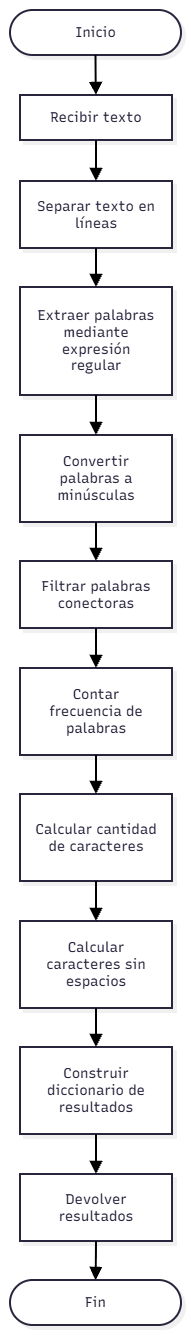

The diagram above was exported from draw.io. Its source (the exported page's mxGraphModel, read from the mxfile embedded in the PNG):
<mxGraphModel dx="1585" dy="917" grid="1" gridSize="10" guides="1" tooltips="1" connect="1" arrows="1" fold="1" page="1" pageScale="1" pageWidth="827" pageHeight="1169" math="0" shadow="0">
  <root>
    <mxCell id="0" />
    <mxCell id="1" parent="0" />
    <UserObject label="" mermaidData="{&#10;  &quot;data&quot;: &quot;graph TD\n    A([Inicio]) --&gt; B[Recibir texto]\n    B --&gt; C[Separar texto en líneas]\n    C --&gt; D[Extraer palabras mediante expresión regular]\n    D --&gt; E[Convertir palabras a minúsculas]\n    E --&gt; F[Filtrar palabras conectoras]\n    F --&gt; G[Contar frecuencia de palabras]\n    G --&gt; H[Calcular cantidad de caracteres]\n    H --&gt; I[Calcular caracteres sin espacios]\n    I --&gt; J[Construir diccionario de resultados]\n    J --&gt; K[Devolver resultados]\n    K --&gt; L([Fin])&quot;,&#10;  &quot;config&quot;: null,&#10;  &quot;version&quot;: &quot;12&quot;&#10;}" id="yOTM2x8F0GBJ8dj6FlO1-21">
      <mxCell connectable="0" parent="1" style="group;transparentBounds=1;editIcon=1;lockedGroup=0;groupPadding=10;" vertex="1">
        <mxGeometry as="geometry" />
      </mxCell>
    </UserObject>
    <UserObject label="Inicio" mermaidId="n:A" mermaidBaseStyle="html=1;rounded=1;whiteSpace=wrap;arcSize=50;strokeWidth=2;fillColor=#ffffff;strokeColor=#28253D;fontColor=#28253D;fontFamily=Recursive;fontSize=14;shadow=1;shadowColor=#000000;shadowOffsetX=4;shadowOffsetY=4;shadowBlur=0;shadowOpacity=6;" mermaidBaseValue="Inicio" id="yOTM2x8F0GBJ8dj6FlO1-22">
      <mxCell parent="yOTM2x8F0GBJ8dj6FlO1-21" style="html=1;rounded=1;whiteSpace=wrap;arcSize=50;strokeWidth=2;fillColor=#ffffff;strokeColor=#28253D;fontColor=#28253D;fontFamily=Recursive;fontSize=14;shadow=1;shadowColor=#000000;shadowOffsetX=4;shadowOffsetY=4;shadowBlur=0;shadowOpacity=6;fontSource=https%3A%2F%2Ffonts.googleapis.com%2Fcss%3Ffamily%3DRecursive;" vertex="1">
        <mxGeometry height="45" width="171" x="30" y="30" as="geometry" />
      </mxCell>
    </UserObject>
    <UserObject label="Recibir texto" mermaidId="n:B" mermaidBaseStyle="html=1;whiteSpace=wrap;strokeWidth=2;fillColor=#ffffff;strokeColor=#28253D;fontColor=#28253D;fontFamily=Recursive;fontSize=14;shadow=1;shadowColor=#000000;shadowOffsetX=4;shadowOffsetY=4;shadowBlur=0;shadowOpacity=6;" mermaidBaseValue="Recibir texto" id="yOTM2x8F0GBJ8dj6FlO1-23">
      <mxCell parent="yOTM2x8F0GBJ8dj6FlO1-21" style="html=1;whiteSpace=wrap;strokeWidth=2;fillColor=#ffffff;strokeColor=#28253D;fontColor=#28253D;fontFamily=Recursive;fontSize=14;shadow=1;shadowColor=#000000;shadowOffsetX=4;shadowOffsetY=4;shadowBlur=0;shadowOpacity=6;fontSource=https%3A%2F%2Ffonts.googleapis.com%2Fcss%3Ffamily%3DRecursive;" vertex="1">
        <mxGeometry height="45" width="152" x="40" y="115" as="geometry" />
      </mxCell>
    </UserObject>
    <UserObject label="Separar texto en líneas" mermaidId="n:C" mermaidBaseStyle="html=1;whiteSpace=wrap;strokeWidth=2;fillColor=#ffffff;strokeColor=#28253D;fontColor=#28253D;fontFamily=Recursive;fontSize=14;shadow=1;shadowColor=#000000;shadowOffsetX=4;shadowOffsetY=4;shadowBlur=0;shadowOpacity=6;" mermaidBaseValue="Separar texto en líneas" id="yOTM2x8F0GBJ8dj6FlO1-24">
      <mxCell parent="yOTM2x8F0GBJ8dj6FlO1-21" style="html=1;whiteSpace=wrap;strokeWidth=2;fillColor=#ffffff;strokeColor=#28253D;fontColor=#28253D;fontFamily=Recursive;fontSize=14;shadow=1;shadowColor=#000000;shadowOffsetX=4;shadowOffsetY=4;shadowBlur=0;shadowOpacity=6;labelWidth=120;fontSource=https%3A%2F%2Ffonts.googleapis.com%2Fcss%3Ffamily%3DRecursive;" vertex="1">
        <mxGeometry height="67" width="152" x="40" y="201" as="geometry" />
      </mxCell>
    </UserObject>
    <UserObject label="Extraer palabras mediante expresión regular" mermaidId="n:D" mermaidBaseStyle="html=1;whiteSpace=wrap;strokeWidth=2;fillColor=#ffffff;strokeColor=#28253D;fontColor=#28253D;fontFamily=Recursive;fontSize=14;shadow=1;shadowColor=#000000;shadowOffsetX=4;shadowOffsetY=4;shadowBlur=0;shadowOpacity=6;" mermaidBaseValue="Extraer palabras mediante expresión regular" id="yOTM2x8F0GBJ8dj6FlO1-25">
      <mxCell parent="yOTM2x8F0GBJ8dj6FlO1-21" style="html=1;whiteSpace=wrap;strokeWidth=2;fillColor=#ffffff;strokeColor=#28253D;fontColor=#28253D;fontFamily=Recursive;fontSize=14;shadow=1;shadowColor=#000000;shadowOffsetX=4;shadowOffsetY=4;shadowBlur=0;shadowOpacity=6;labelWidth=120;fontSource=https%3A%2F%2Ffonts.googleapis.com%2Fcss%3Ffamily%3DRecursive;" vertex="1">
        <mxGeometry height="108" width="152" x="40" y="307" as="geometry" />
      </mxCell>
    </UserObject>
    <UserObject label="Convertir palabras a minúsculas" mermaidId="n:E" mermaidBaseStyle="html=1;whiteSpace=wrap;strokeWidth=2;fillColor=#ffffff;strokeColor=#28253D;fontColor=#28253D;fontFamily=Recursive;fontSize=14;shadow=1;shadowColor=#000000;shadowOffsetX=4;shadowOffsetY=4;shadowBlur=0;shadowOpacity=6;" mermaidBaseValue="Convertir palabras a minúsculas" id="yOTM2x8F0GBJ8dj6FlO1-26">
      <mxCell parent="yOTM2x8F0GBJ8dj6FlO1-21" style="html=1;whiteSpace=wrap;strokeWidth=2;fillColor=#ffffff;strokeColor=#28253D;fontColor=#28253D;fontFamily=Recursive;fontSize=14;shadow=1;shadowColor=#000000;shadowOffsetX=4;shadowOffsetY=4;shadowBlur=0;shadowOpacity=6;labelWidth=120;fontSource=https%3A%2F%2Ffonts.googleapis.com%2Fcss%3Ffamily%3DRecursive;" vertex="1">
        <mxGeometry height="87" width="152" x="40" y="455" as="geometry" />
      </mxCell>
    </UserObject>
    <UserObject label="Filtrar palabras conectoras" mermaidId="n:F" mermaidBaseStyle="html=1;whiteSpace=wrap;strokeWidth=2;fillColor=#ffffff;strokeColor=#28253D;fontColor=#28253D;fontFamily=Recursive;fontSize=14;shadow=1;shadowColor=#000000;shadowOffsetX=4;shadowOffsetY=4;shadowBlur=0;shadowOpacity=6;" mermaidBaseValue="Filtrar palabras conectoras" id="yOTM2x8F0GBJ8dj6FlO1-27">
      <mxCell parent="yOTM2x8F0GBJ8dj6FlO1-21" style="html=1;whiteSpace=wrap;strokeWidth=2;fillColor=#ffffff;strokeColor=#28253D;fontColor=#28253D;fontFamily=Recursive;fontSize=14;shadow=1;shadowColor=#000000;shadowOffsetX=4;shadowOffsetY=4;shadowBlur=0;shadowOpacity=6;labelWidth=120;fontSource=https%3A%2F%2Ffonts.googleapis.com%2Fcss%3Ffamily%3DRecursive;" vertex="1">
        <mxGeometry height="67" width="152" x="40" y="581" as="geometry" />
      </mxCell>
    </UserObject>
    <UserObject label="Contar frecuencia de palabras" mermaidId="n:G" mermaidBaseStyle="html=1;whiteSpace=wrap;strokeWidth=2;fillColor=#ffffff;strokeColor=#28253D;fontColor=#28253D;fontFamily=Recursive;fontSize=14;shadow=1;shadowColor=#000000;shadowOffsetX=4;shadowOffsetY=4;shadowBlur=0;shadowOpacity=6;" mermaidBaseValue="Contar frecuencia de palabras" id="yOTM2x8F0GBJ8dj6FlO1-28">
      <mxCell parent="yOTM2x8F0GBJ8dj6FlO1-21" style="html=1;whiteSpace=wrap;strokeWidth=2;fillColor=#ffffff;strokeColor=#28253D;fontColor=#28253D;fontFamily=Recursive;fontSize=14;shadow=1;shadowColor=#000000;shadowOffsetX=4;shadowOffsetY=4;shadowBlur=0;shadowOpacity=6;labelWidth=120;fontSource=https%3A%2F%2Ffonts.googleapis.com%2Fcss%3Ffamily%3DRecursive;" vertex="1">
        <mxGeometry height="87" width="152" x="40" y="688" as="geometry" />
      </mxCell>
    </UserObject>
    <UserObject label="Calcular cantidad de caracteres" mermaidId="n:H" mermaidBaseStyle="html=1;whiteSpace=wrap;strokeWidth=2;fillColor=#ffffff;strokeColor=#28253D;fontColor=#28253D;fontFamily=Recursive;fontSize=14;shadow=1;shadowColor=#000000;shadowOffsetX=4;shadowOffsetY=4;shadowBlur=0;shadowOpacity=6;" mermaidBaseValue="Calcular cantidad de caracteres" id="yOTM2x8F0GBJ8dj6FlO1-29">
      <mxCell parent="yOTM2x8F0GBJ8dj6FlO1-21" style="html=1;whiteSpace=wrap;strokeWidth=2;fillColor=#ffffff;strokeColor=#28253D;fontColor=#28253D;fontFamily=Recursive;fontSize=14;shadow=1;shadowColor=#000000;shadowOffsetX=4;shadowOffsetY=4;shadowBlur=0;shadowOpacity=6;labelWidth=120;fontSource=https%3A%2F%2Ffonts.googleapis.com%2Fcss%3Ffamily%3DRecursive;" vertex="1">
        <mxGeometry height="87" width="152" x="40" y="814" as="geometry" />
      </mxCell>
    </UserObject>
    <UserObject label="Calcular caracteres sin espacios" mermaidId="n:I" mermaidBaseStyle="html=1;whiteSpace=wrap;strokeWidth=2;fillColor=#ffffff;strokeColor=#28253D;fontColor=#28253D;fontFamily=Recursive;fontSize=14;shadow=1;shadowColor=#000000;shadowOffsetX=4;shadowOffsetY=4;shadowBlur=0;shadowOpacity=6;" mermaidBaseValue="Calcular caracteres sin espacios" id="yOTM2x8F0GBJ8dj6FlO1-30">
      <mxCell parent="yOTM2x8F0GBJ8dj6FlO1-21" style="html=1;whiteSpace=wrap;strokeWidth=2;fillColor=#ffffff;strokeColor=#28253D;fontColor=#28253D;fontFamily=Recursive;fontSize=14;shadow=1;shadowColor=#000000;shadowOffsetX=4;shadowOffsetY=4;shadowBlur=0;shadowOpacity=6;labelWidth=120;fontSource=https%3A%2F%2Ffonts.googleapis.com%2Fcss%3Ffamily%3DRecursive;" vertex="1">
        <mxGeometry height="87" width="152" x="40" y="941" as="geometry" />
      </mxCell>
    </UserObject>
    <UserObject label="Construir diccionario de resultados" mermaidId="n:J" mermaidBaseStyle="html=1;whiteSpace=wrap;strokeWidth=2;fillColor=#ffffff;strokeColor=#28253D;fontColor=#28253D;fontFamily=Recursive;fontSize=14;shadow=1;shadowColor=#000000;shadowOffsetX=4;shadowOffsetY=4;shadowBlur=0;shadowOpacity=6;" mermaidBaseValue="Construir diccionario de resultados" id="yOTM2x8F0GBJ8dj6FlO1-31">
      <mxCell parent="yOTM2x8F0GBJ8dj6FlO1-21" style="html=1;whiteSpace=wrap;strokeWidth=2;fillColor=#ffffff;strokeColor=#28253D;fontColor=#28253D;fontFamily=Recursive;fontSize=14;shadow=1;shadowColor=#000000;shadowOffsetX=4;shadowOffsetY=4;shadowBlur=0;shadowOpacity=6;labelWidth=120;fontSource=https%3A%2F%2Ffonts.googleapis.com%2Fcss%3Ffamily%3DRecursive;" vertex="1">
        <mxGeometry height="87" width="152" x="40" y="1067" as="geometry" />
      </mxCell>
    </UserObject>
    <UserObject label="Devolver resultados" mermaidId="n:K" mermaidBaseStyle="html=1;whiteSpace=wrap;strokeWidth=2;fillColor=#ffffff;strokeColor=#28253D;fontColor=#28253D;fontFamily=Recursive;fontSize=14;shadow=1;shadowColor=#000000;shadowOffsetX=4;shadowOffsetY=4;shadowBlur=0;shadowOpacity=6;" mermaidBaseValue="Devolver resultados" id="yOTM2x8F0GBJ8dj6FlO1-32">
      <mxCell parent="yOTM2x8F0GBJ8dj6FlO1-21" style="html=1;whiteSpace=wrap;strokeWidth=2;fillColor=#ffffff;strokeColor=#28253D;fontColor=#28253D;fontFamily=Recursive;fontSize=14;shadow=1;shadowColor=#000000;shadowOffsetX=4;shadowOffsetY=4;shadowBlur=0;shadowOpacity=6;labelWidth=120;fontSource=https%3A%2F%2Ffonts.googleapis.com%2Fcss%3Ffamily%3DRecursive;" vertex="1">
        <mxGeometry height="67" width="152" x="40" y="1194" as="geometry" />
      </mxCell>
    </UserObject>
    <UserObject label="Fin" mermaidId="n:L" mermaidBaseStyle="html=1;rounded=1;whiteSpace=wrap;arcSize=50;strokeWidth=2;fillColor=#ffffff;strokeColor=#28253D;fontColor=#28253D;fontFamily=Recursive;fontSize=14;shadow=1;shadowColor=#000000;shadowOffsetX=4;shadowOffsetY=4;shadowBlur=0;shadowOpacity=6;" mermaidBaseValue="Fin" id="yOTM2x8F0GBJ8dj6FlO1-33">
      <mxCell parent="yOTM2x8F0GBJ8dj6FlO1-21" style="html=1;rounded=1;whiteSpace=wrap;arcSize=50;strokeWidth=2;fillColor=#ffffff;strokeColor=#28253D;fontColor=#28253D;fontFamily=Recursive;fontSize=14;shadow=1;shadowColor=#000000;shadowOffsetX=4;shadowOffsetY=4;shadowBlur=0;shadowOpacity=6;fontSource=https%3A%2F%2Ffonts.googleapis.com%2Fcss%3Ffamily%3DRecursive;" vertex="1">
        <mxGeometry height="45" width="171" x="30" y="1300" as="geometry" />
      </mxCell>
    </UserObject>
    <UserObject label="" mermaidId="e:A-&gt;B#0" mermaidBaseStyle="edgeStyle=orthogonalEdgeStyle;rounded=1;curved=0;startArrow=none;endArrow=block;endSize=8;jumpStyle=arc;jumpSize=12;strokeColor=#000000;exitX=0.5;exitY=1;entryX=0.5;entryY=0.01;strokeWidth=2;targetPerimeterSpacing=4;" mermaidBaseValue="" id="yOTM2x8F0GBJ8dj6FlO1-34">
      <mxCell edge="1" parent="yOTM2x8F0GBJ8dj6FlO1-21" source="yOTM2x8F0GBJ8dj6FlO1-22" style="edgeStyle=orthogonalEdgeStyle;rounded=1;curved=0;startArrow=none;endArrow=block;endSize=8;jumpStyle=arc;jumpSize=12;strokeColor=#000000;exitX=0.5;exitY=1;entryX=0.5;entryY=0.01;strokeWidth=2;targetPerimeterSpacing=4;" target="yOTM2x8F0GBJ8dj6FlO1-23">
        <mxGeometry relative="1" as="geometry">
          <Array as="points" />
        </mxGeometry>
      </mxCell>
    </UserObject>
    <UserObject label="" mermaidId="e:B-&gt;C#0" mermaidBaseStyle="edgeStyle=orthogonalEdgeStyle;rounded=1;curved=0;startArrow=none;endArrow=block;endSize=8;jumpStyle=arc;jumpSize=12;strokeColor=#000000;exitX=0.5;exitY=1;entryX=0.5;entryY=0;strokeWidth=2;targetPerimeterSpacing=4;" mermaidBaseValue="" id="yOTM2x8F0GBJ8dj6FlO1-35">
      <mxCell edge="1" parent="yOTM2x8F0GBJ8dj6FlO1-21" source="yOTM2x8F0GBJ8dj6FlO1-23" style="edgeStyle=orthogonalEdgeStyle;rounded=1;curved=0;startArrow=none;endArrow=block;endSize=8;jumpStyle=arc;jumpSize=12;strokeColor=#000000;exitX=0.5;exitY=1;entryX=0.5;entryY=0;strokeWidth=2;targetPerimeterSpacing=4;" target="yOTM2x8F0GBJ8dj6FlO1-24">
        <mxGeometry relative="1" as="geometry">
          <Array as="points" />
        </mxGeometry>
      </mxCell>
    </UserObject>
    <UserObject label="" mermaidId="e:C-&gt;D#0" mermaidBaseStyle="edgeStyle=orthogonalEdgeStyle;rounded=1;curved=0;startArrow=none;endArrow=block;endSize=8;jumpStyle=arc;jumpSize=12;strokeColor=#000000;exitX=0.5;exitY=0.99;entryX=0.5;entryY=0;strokeWidth=2;targetPerimeterSpacing=4;" mermaidBaseValue="" id="yOTM2x8F0GBJ8dj6FlO1-36">
      <mxCell edge="1" parent="yOTM2x8F0GBJ8dj6FlO1-21" source="yOTM2x8F0GBJ8dj6FlO1-24" style="edgeStyle=orthogonalEdgeStyle;rounded=1;curved=0;startArrow=none;endArrow=block;endSize=8;jumpStyle=arc;jumpSize=12;strokeColor=#000000;exitX=0.5;exitY=0.99;entryX=0.5;entryY=0;strokeWidth=2;targetPerimeterSpacing=4;" target="yOTM2x8F0GBJ8dj6FlO1-25">
        <mxGeometry relative="1" as="geometry">
          <Array as="points" />
        </mxGeometry>
      </mxCell>
    </UserObject>
    <UserObject label="" mermaidId="e:D-&gt;E#0" mermaidBaseStyle="edgeStyle=orthogonalEdgeStyle;rounded=1;curved=0;startArrow=none;endArrow=block;endSize=8;jumpStyle=arc;jumpSize=12;strokeColor=#000000;exitX=0.5;exitY=1;entryX=0.5;entryY=0;strokeWidth=2;targetPerimeterSpacing=4;" mermaidBaseValue="" id="yOTM2x8F0GBJ8dj6FlO1-37">
      <mxCell edge="1" parent="yOTM2x8F0GBJ8dj6FlO1-21" source="yOTM2x8F0GBJ8dj6FlO1-25" style="edgeStyle=orthogonalEdgeStyle;rounded=1;curved=0;startArrow=none;endArrow=block;endSize=8;jumpStyle=arc;jumpSize=12;strokeColor=#000000;exitX=0.5;exitY=1;entryX=0.5;entryY=0;strokeWidth=2;targetPerimeterSpacing=4;" target="yOTM2x8F0GBJ8dj6FlO1-26">
        <mxGeometry relative="1" as="geometry">
          <Array as="points" />
        </mxGeometry>
      </mxCell>
    </UserObject>
    <UserObject label="" mermaidId="e:E-&gt;F#0" mermaidBaseStyle="edgeStyle=orthogonalEdgeStyle;rounded=1;curved=0;startArrow=none;endArrow=block;endSize=8;jumpStyle=arc;jumpSize=12;strokeColor=#000000;exitX=0.5;exitY=0.99;entryX=0.5;entryY=0;strokeWidth=2;targetPerimeterSpacing=4;" mermaidBaseValue="" id="yOTM2x8F0GBJ8dj6FlO1-38">
      <mxCell edge="1" parent="yOTM2x8F0GBJ8dj6FlO1-21" source="yOTM2x8F0GBJ8dj6FlO1-26" style="edgeStyle=orthogonalEdgeStyle;rounded=1;curved=0;startArrow=none;endArrow=block;endSize=8;jumpStyle=arc;jumpSize=12;strokeColor=#000000;exitX=0.5;exitY=0.99;entryX=0.5;entryY=0;strokeWidth=2;targetPerimeterSpacing=4;" target="yOTM2x8F0GBJ8dj6FlO1-27">
        <mxGeometry relative="1" as="geometry">
          <Array as="points" />
        </mxGeometry>
      </mxCell>
    </UserObject>
    <UserObject label="" mermaidId="e:F-&gt;G#0" mermaidBaseStyle="edgeStyle=orthogonalEdgeStyle;rounded=1;curved=0;startArrow=none;endArrow=block;endSize=8;jumpStyle=arc;jumpSize=12;strokeColor=#000000;exitX=0.5;exitY=1;entryX=0.5;entryY=0;strokeWidth=2;targetPerimeterSpacing=4;" mermaidBaseValue="" id="yOTM2x8F0GBJ8dj6FlO1-39">
      <mxCell edge="1" parent="yOTM2x8F0GBJ8dj6FlO1-21" source="yOTM2x8F0GBJ8dj6FlO1-27" style="edgeStyle=orthogonalEdgeStyle;rounded=1;curved=0;startArrow=none;endArrow=block;endSize=8;jumpStyle=arc;jumpSize=12;strokeColor=#000000;exitX=0.5;exitY=1;entryX=0.5;entryY=0;strokeWidth=2;targetPerimeterSpacing=4;" target="yOTM2x8F0GBJ8dj6FlO1-28">
        <mxGeometry relative="1" as="geometry">
          <Array as="points" />
        </mxGeometry>
      </mxCell>
    </UserObject>
    <UserObject label="" mermaidId="e:G-&gt;H#0" mermaidBaseStyle="edgeStyle=orthogonalEdgeStyle;rounded=1;curved=0;startArrow=none;endArrow=block;endSize=8;jumpStyle=arc;jumpSize=12;strokeColor=#000000;exitX=0.5;exitY=0.99;entryX=0.5;entryY=0;strokeWidth=2;targetPerimeterSpacing=4;" mermaidBaseValue="" id="yOTM2x8F0GBJ8dj6FlO1-40">
      <mxCell edge="1" parent="yOTM2x8F0GBJ8dj6FlO1-21" source="yOTM2x8F0GBJ8dj6FlO1-28" style="edgeStyle=orthogonalEdgeStyle;rounded=1;curved=0;startArrow=none;endArrow=block;endSize=8;jumpStyle=arc;jumpSize=12;strokeColor=#000000;exitX=0.5;exitY=0.99;entryX=0.5;entryY=0;strokeWidth=2;targetPerimeterSpacing=4;" target="yOTM2x8F0GBJ8dj6FlO1-29">
        <mxGeometry relative="1" as="geometry">
          <Array as="points" />
        </mxGeometry>
      </mxCell>
    </UserObject>
    <UserObject label="" mermaidId="e:H-&gt;I#0" mermaidBaseStyle="edgeStyle=orthogonalEdgeStyle;rounded=1;curved=0;startArrow=none;endArrow=block;endSize=8;jumpStyle=arc;jumpSize=12;strokeColor=#000000;exitX=0.5;exitY=1;entryX=0.5;entryY=0;strokeWidth=2;targetPerimeterSpacing=4;" mermaidBaseValue="" id="yOTM2x8F0GBJ8dj6FlO1-41">
      <mxCell edge="1" parent="yOTM2x8F0GBJ8dj6FlO1-21" source="yOTM2x8F0GBJ8dj6FlO1-29" style="edgeStyle=orthogonalEdgeStyle;rounded=1;curved=0;startArrow=none;endArrow=block;endSize=8;jumpStyle=arc;jumpSize=12;strokeColor=#000000;exitX=0.5;exitY=1;entryX=0.5;entryY=0;strokeWidth=2;targetPerimeterSpacing=4;" target="yOTM2x8F0GBJ8dj6FlO1-30">
        <mxGeometry relative="1" as="geometry">
          <Array as="points" />
        </mxGeometry>
      </mxCell>
    </UserObject>
    <UserObject label="" mermaidId="e:I-&gt;J#0" mermaidBaseStyle="edgeStyle=orthogonalEdgeStyle;rounded=1;curved=0;startArrow=none;endArrow=block;endSize=8;jumpStyle=arc;jumpSize=12;strokeColor=#000000;exitX=0.5;exitY=0.99;entryX=0.5;entryY=0;strokeWidth=2;targetPerimeterSpacing=4;" mermaidBaseValue="" id="yOTM2x8F0GBJ8dj6FlO1-42">
      <mxCell edge="1" parent="yOTM2x8F0GBJ8dj6FlO1-21" source="yOTM2x8F0GBJ8dj6FlO1-30" style="edgeStyle=orthogonalEdgeStyle;rounded=1;curved=0;startArrow=none;endArrow=block;endSize=8;jumpStyle=arc;jumpSize=12;strokeColor=#000000;exitX=0.5;exitY=0.99;entryX=0.5;entryY=0;strokeWidth=2;targetPerimeterSpacing=4;" target="yOTM2x8F0GBJ8dj6FlO1-31">
        <mxGeometry relative="1" as="geometry">
          <Array as="points" />
        </mxGeometry>
      </mxCell>
    </UserObject>
    <UserObject label="" mermaidId="e:J-&gt;K#0" mermaidBaseStyle="edgeStyle=orthogonalEdgeStyle;rounded=1;curved=0;startArrow=none;endArrow=block;endSize=8;jumpStyle=arc;jumpSize=12;strokeColor=#000000;exitX=0.5;exitY=1;entryX=0.5;entryY=0;strokeWidth=2;targetPerimeterSpacing=4;" mermaidBaseValue="" id="yOTM2x8F0GBJ8dj6FlO1-43">
      <mxCell edge="1" parent="yOTM2x8F0GBJ8dj6FlO1-21" source="yOTM2x8F0GBJ8dj6FlO1-31" style="edgeStyle=orthogonalEdgeStyle;rounded=1;curved=0;startArrow=none;endArrow=block;endSize=8;jumpStyle=arc;jumpSize=12;strokeColor=#000000;exitX=0.5;exitY=1;entryX=0.5;entryY=0;strokeWidth=2;targetPerimeterSpacing=4;" target="yOTM2x8F0GBJ8dj6FlO1-32">
        <mxGeometry relative="1" as="geometry">
          <Array as="points" />
        </mxGeometry>
      </mxCell>
    </UserObject>
    <UserObject label="" mermaidId="e:K-&gt;L#0" mermaidBaseStyle="edgeStyle=orthogonalEdgeStyle;rounded=1;curved=0;startArrow=none;endArrow=block;endSize=8;jumpStyle=arc;jumpSize=12;strokeColor=#000000;exitX=0.5;exitY=0.99;entryX=0.5;entryY=0.01;strokeWidth=2;targetPerimeterSpacing=4;" mermaidBaseValue="" id="yOTM2x8F0GBJ8dj6FlO1-44">
      <mxCell edge="1" parent="yOTM2x8F0GBJ8dj6FlO1-21" source="yOTM2x8F0GBJ8dj6FlO1-32" style="edgeStyle=orthogonalEdgeStyle;rounded=1;curved=0;startArrow=none;endArrow=block;endSize=8;jumpStyle=arc;jumpSize=12;strokeColor=#000000;exitX=0.5;exitY=0.99;entryX=0.5;entryY=0.01;strokeWidth=2;targetPerimeterSpacing=4;" target="yOTM2x8F0GBJ8dj6FlO1-33">
        <mxGeometry relative="1" as="geometry">
          <Array as="points" />
        </mxGeometry>
      </mxCell>
    </UserObject>
  </root>
</mxGraphModel>